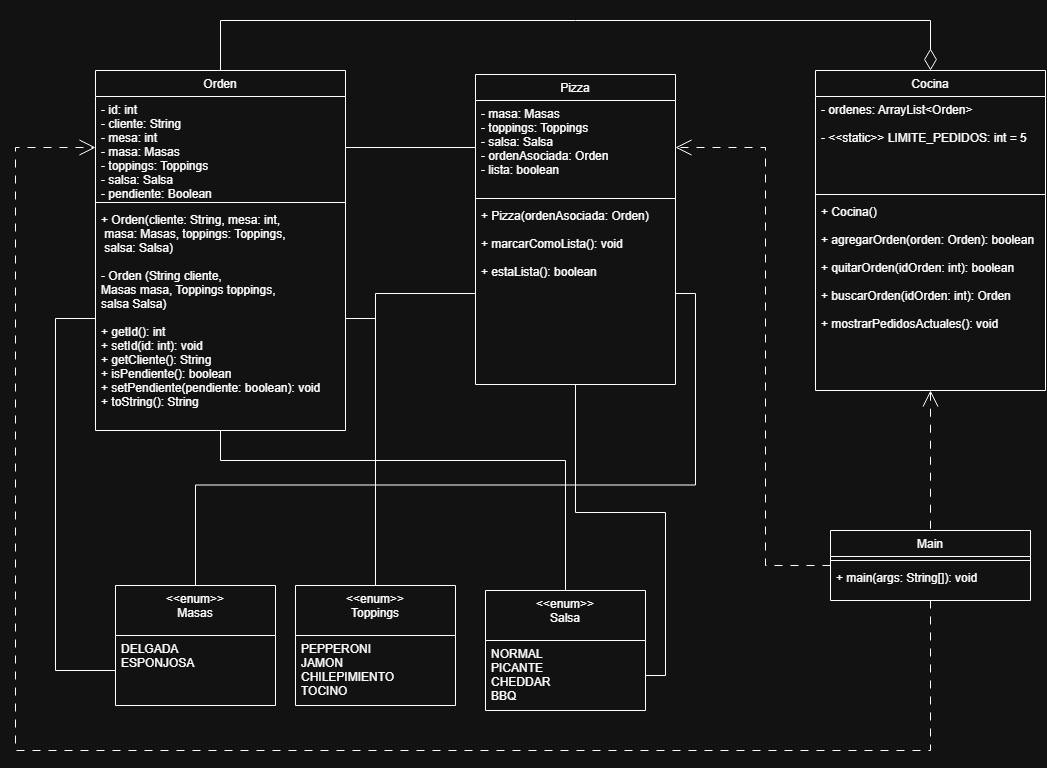

The diagram above was exported from draw.io. Its source (the exported page's mxGraphModel, read from the mxfile embedded in the PNG):
<mxGraphModel dx="2555" dy="1495" grid="1" gridSize="10" guides="1" tooltips="1" connect="1" arrows="1" fold="1" page="1" pageScale="1" pageWidth="827" pageHeight="1169" math="0" shadow="0">
  <root>
    <mxCell id="WIyWlLk6GJQsqaUBKTNV-0" />
    <mxCell id="WIyWlLk6GJQsqaUBKTNV-1" parent="WIyWlLk6GJQsqaUBKTNV-0" />
    <mxCell id="YnAyVJmS0ZC-pDr1a4gq-36" edge="1" parent="WIyWlLk6GJQsqaUBKTNV-1" source="zkfFHV4jXpPFQw0GAbJ--14" style="edgeStyle=orthogonalEdgeStyle;rounded=0;orthogonalLoop=1;jettySize=auto;html=1;entryX=0;entryY=0.5;entryDx=0;entryDy=0;endSize=14;endArrow=none;endFill=0;startArrow=none;startFill=0;exitX=0;exitY=0.5;exitDx=0;exitDy=0;" target="zkfFHV4jXpPFQw0GAbJ--24">
      <mxGeometry relative="1" x="0.0025" as="geometry">
        <Array as="points">
          <mxPoint x="360" y="820" />
          <mxPoint x="360" y="468" />
        </Array>
      </mxGeometry>
    </mxCell>
    <mxCell id="YnAyVJmS0ZC-pDr1a4gq-37" edge="1" parent="WIyWlLk6GJQsqaUBKTNV-1" source="zkfFHV4jXpPFQw0GAbJ--13" style="edgeStyle=orthogonalEdgeStyle;rounded=0;orthogonalLoop=1;jettySize=auto;html=1;entryX=1;entryY=0.5;entryDx=0;entryDy=0;endSize=14;endArrow=none;endFill=0;startArrow=none;startFill=0;" target="YnAyVJmS0ZC-pDr1a4gq-7">
      <mxGeometry relative="1" as="geometry" />
    </mxCell>
    <mxCell id="zkfFHV4jXpPFQw0GAbJ--13" parent="WIyWlLk6GJQsqaUBKTNV-1" style="swimlane;fontStyle=0;align=center;verticalAlign=top;childLayout=stackLayout;horizontal=1;startSize=50;horizontalStack=0;resizeParent=1;resizeLast=0;collapsible=1;marginBottom=0;rounded=0;shadow=0;strokeWidth=1;" value="&lt;&lt;enum&gt;&gt;&#10;Masas" vertex="1">
      <mxGeometry height="120" width="160" x="420" y="735" as="geometry">
        <mxRectangle height="26" width="170" x="340" y="380" as="alternateBounds" />
      </mxGeometry>
    </mxCell>
    <mxCell id="zkfFHV4jXpPFQw0GAbJ--14" parent="zkfFHV4jXpPFQw0GAbJ--13" style="text;align=left;verticalAlign=top;spacingLeft=4;spacingRight=4;overflow=hidden;rotatable=0;points=[[0,0.5],[1,0.5]];portConstraint=eastwest;" value="DELGADA&#10;ESPONJOSA" vertex="1">
      <mxGeometry height="70" width="160" y="50" as="geometry" />
    </mxCell>
    <mxCell id="YnAyVJmS0ZC-pDr1a4gq-33" edge="1" parent="WIyWlLk6GJQsqaUBKTNV-1" source="zkfFHV4jXpPFQw0GAbJ--17" style="edgeStyle=orthogonalEdgeStyle;rounded=0;orthogonalLoop=1;jettySize=auto;html=1;entryX=0.5;entryY=0;entryDx=0;entryDy=0;endArrow=diamondThin;endFill=0;endSize=19;" target="YnAyVJmS0ZC-pDr1a4gq-8">
      <mxGeometry relative="1" as="geometry">
        <Array as="points">
          <mxPoint x="525" y="170" />
          <mxPoint x="1235" y="170" />
        </Array>
      </mxGeometry>
    </mxCell>
    <mxCell id="YnAyVJmS0ZC-pDr1a4gq-43" edge="1" parent="WIyWlLk6GJQsqaUBKTNV-1" source="zkfFHV4jXpPFQw0GAbJ--17" style="edgeStyle=orthogonalEdgeStyle;rounded=0;orthogonalLoop=1;jettySize=auto;html=1;entryX=0.5;entryY=0;entryDx=0;entryDy=0;endArrow=none;endFill=0;startArrow=none;startFill=0;startSize=14;" target="YnAyVJmS0ZC-pDr1a4gq-2">
      <mxGeometry relative="1" x="0.002" as="geometry">
        <Array as="points">
          <mxPoint x="525" y="610" />
          <mxPoint x="870" y="610" />
        </Array>
      </mxGeometry>
    </mxCell>
    <mxCell id="zkfFHV4jXpPFQw0GAbJ--17" parent="WIyWlLk6GJQsqaUBKTNV-1" style="swimlane;fontStyle=0;align=center;verticalAlign=top;childLayout=stackLayout;horizontal=1;startSize=26;horizontalStack=0;resizeParent=1;resizeLast=0;collapsible=1;marginBottom=0;rounded=0;shadow=0;strokeWidth=1;" value="Orden" vertex="1">
      <mxGeometry height="360" width="250" x="400" y="220" as="geometry">
        <mxRectangle height="26" width="160" x="550" y="140" as="alternateBounds" />
      </mxGeometry>
    </mxCell>
    <mxCell id="zkfFHV4jXpPFQw0GAbJ--18" parent="zkfFHV4jXpPFQw0GAbJ--17" style="text;align=left;verticalAlign=top;spacingLeft=4;spacingRight=4;overflow=hidden;rotatable=0;points=[[0,0.5],[1,0.5]];portConstraint=eastwest;" value="- id: int&#10;- cliente: String&#10;- mesa: int&#10;- masa: Masas&#10;- toppings: Toppings&#10;- salsa: Salsa&#10;- pendiente: Boolean" vertex="1">
      <mxGeometry height="102" width="250" y="26" as="geometry" />
    </mxCell>
    <mxCell id="zkfFHV4jXpPFQw0GAbJ--23" parent="zkfFHV4jXpPFQw0GAbJ--17" style="line;html=1;strokeWidth=1;align=left;verticalAlign=middle;spacingTop=-1;spacingLeft=3;spacingRight=3;rotatable=0;labelPosition=right;points=[];portConstraint=eastwest;" value="" vertex="1">
      <mxGeometry height="8" width="250" y="128" as="geometry" />
    </mxCell>
    <mxCell id="zkfFHV4jXpPFQw0GAbJ--24" parent="zkfFHV4jXpPFQw0GAbJ--17" style="text;align=left;verticalAlign=top;spacingLeft=4;spacingRight=4;overflow=hidden;rotatable=0;points=[[0,0.5],[1,0.5]];portConstraint=eastwest;" value="+ Orden(cliente: String, mesa: int,&#10; masa: Masas, toppings: Toppings,&#10; salsa: Salsa)&#10;&#10;- Orden (String cliente,&#10;Masas masa, Toppings toppings,&#10;salsa Salsa)&#10;&#10;+ getId(): int&#10;+ setId(id: int): void&#10;+ getCliente(): String&#10;+ isPendiente(): boolean&#10;+ setPendiente(pendiente: boolean): void&#10;+ toString(): String" vertex="1">
      <mxGeometry height="224" width="250" y="136" as="geometry" />
    </mxCell>
    <mxCell id="YnAyVJmS0ZC-pDr1a4gq-38" edge="1" parent="WIyWlLk6GJQsqaUBKTNV-1" source="YnAyVJmS0ZC-pDr1a4gq-0" style="edgeStyle=orthogonalEdgeStyle;rounded=0;orthogonalLoop=1;jettySize=auto;html=1;entryX=1;entryY=0.5;entryDx=0;entryDy=0;endSize=14;endArrow=none;endFill=0;startArrow=none;startFill=0;" target="zkfFHV4jXpPFQw0GAbJ--24">
      <mxGeometry relative="1" x="0.0034" as="geometry" />
    </mxCell>
    <mxCell id="YnAyVJmS0ZC-pDr1a4gq-41" edge="1" parent="WIyWlLk6GJQsqaUBKTNV-1" source="YnAyVJmS0ZC-pDr1a4gq-0" style="edgeStyle=orthogonalEdgeStyle;rounded=0;orthogonalLoop=1;jettySize=auto;html=1;entryX=0;entryY=0.5;entryDx=0;entryDy=0;endSize=14;endArrow=none;endFill=0;startArrow=none;startFill=0;" target="YnAyVJmS0ZC-pDr1a4gq-7">
      <mxGeometry relative="1" as="geometry" />
    </mxCell>
    <mxCell id="YnAyVJmS0ZC-pDr1a4gq-0" parent="WIyWlLk6GJQsqaUBKTNV-1" style="swimlane;fontStyle=0;align=center;verticalAlign=top;childLayout=stackLayout;horizontal=1;startSize=50;horizontalStack=0;resizeParent=1;resizeLast=0;collapsible=1;marginBottom=0;rounded=0;shadow=0;strokeWidth=1;" value="&lt;&lt;enum&gt;&gt;&#10;Toppings" vertex="1">
      <mxGeometry height="120" width="160" x="600" y="735" as="geometry">
        <mxRectangle height="26" width="170" x="340" y="380" as="alternateBounds" />
      </mxGeometry>
    </mxCell>
    <mxCell id="YnAyVJmS0ZC-pDr1a4gq-1" parent="YnAyVJmS0ZC-pDr1a4gq-0" style="text;align=left;verticalAlign=top;spacingLeft=4;spacingRight=4;overflow=hidden;rotatable=0;points=[[0,0.5],[1,0.5]];portConstraint=eastwest;" value="PEPPERONI&#10;JAMON&#10;CHILEPIMIENTO&#10;TOCINO" vertex="1">
      <mxGeometry height="70" width="160" y="50" as="geometry" />
    </mxCell>
    <mxCell id="YnAyVJmS0ZC-pDr1a4gq-2" parent="WIyWlLk6GJQsqaUBKTNV-1" style="swimlane;fontStyle=0;align=center;verticalAlign=top;childLayout=stackLayout;horizontal=1;startSize=50;horizontalStack=0;resizeParent=1;resizeLast=0;collapsible=1;marginBottom=0;rounded=0;shadow=0;strokeWidth=1;" value="&lt;&lt;enum&gt;&gt;&#10;Salsa" vertex="1">
      <mxGeometry height="120" width="160" x="790" y="740" as="geometry">
        <mxRectangle height="26" width="170" x="340" y="380" as="alternateBounds" />
      </mxGeometry>
    </mxCell>
    <mxCell id="YnAyVJmS0ZC-pDr1a4gq-3" parent="YnAyVJmS0ZC-pDr1a4gq-2" style="text;align=left;verticalAlign=top;spacingLeft=4;spacingRight=4;overflow=hidden;rotatable=0;points=[[0,0.5],[1,0.5]];portConstraint=eastwest;" value="NORMAL&#10;PICANTE&#10;CHEDDAR&#10;BBQ" vertex="1">
      <mxGeometry height="70" width="160" y="50" as="geometry" />
    </mxCell>
    <mxCell id="YnAyVJmS0ZC-pDr1a4gq-45" edge="1" parent="WIyWlLk6GJQsqaUBKTNV-1" source="YnAyVJmS0ZC-pDr1a4gq-4" style="edgeStyle=orthogonalEdgeStyle;rounded=0;orthogonalLoop=1;jettySize=auto;html=1;entryX=1;entryY=0.5;entryDx=0;entryDy=0;endArrow=none;endFill=0;startArrow=none;startFill=0;startSize=14;" target="YnAyVJmS0ZC-pDr1a4gq-3">
      <mxGeometry relative="1" x="0.0025" as="geometry" />
    </mxCell>
    <mxCell id="YnAyVJmS0ZC-pDr1a4gq-4" parent="WIyWlLk6GJQsqaUBKTNV-1" style="swimlane;fontStyle=0;align=center;verticalAlign=top;childLayout=stackLayout;horizontal=1;startSize=26;horizontalStack=0;resizeParent=1;resizeLast=0;collapsible=1;marginBottom=0;rounded=0;shadow=0;strokeWidth=1;" value="Pizza" vertex="1">
      <mxGeometry height="310" width="200" x="780" y="224" as="geometry">
        <mxRectangle height="26" width="160" x="550" y="140" as="alternateBounds" />
      </mxGeometry>
    </mxCell>
    <mxCell id="YnAyVJmS0ZC-pDr1a4gq-5" parent="YnAyVJmS0ZC-pDr1a4gq-4" style="text;align=left;verticalAlign=top;spacingLeft=4;spacingRight=4;overflow=hidden;rotatable=0;points=[[0,0.5],[1,0.5]];portConstraint=eastwest;" value="- masa: Masas&#10;- toppings: Toppings&#10;- salsa: Salsa&#10;- ordenAsociada: Orden&#10;- lista: boolean" vertex="1">
      <mxGeometry height="94" width="200" y="26" as="geometry" />
    </mxCell>
    <mxCell id="YnAyVJmS0ZC-pDr1a4gq-6" parent="YnAyVJmS0ZC-pDr1a4gq-4" style="line;html=1;strokeWidth=1;align=left;verticalAlign=middle;spacingTop=-1;spacingLeft=3;spacingRight=3;rotatable=0;labelPosition=right;points=[];portConstraint=eastwest;" value="" vertex="1">
      <mxGeometry height="8" width="200" y="120" as="geometry" />
    </mxCell>
    <mxCell id="YnAyVJmS0ZC-pDr1a4gq-7" parent="YnAyVJmS0ZC-pDr1a4gq-4" style="text;align=left;verticalAlign=top;spacingLeft=4;spacingRight=4;overflow=hidden;rotatable=0;points=[[0,0.5],[1,0.5]];portConstraint=eastwest;" value="+ Pizza(ordenAsociada: Orden)&#10;&#10;+ marcarComoLista(): void&#10;&#10;+ estaLista(): boolean" vertex="1">
      <mxGeometry height="182" width="200" y="128" as="geometry" />
    </mxCell>
    <mxCell id="YnAyVJmS0ZC-pDr1a4gq-47" edge="1" parent="WIyWlLk6GJQsqaUBKTNV-1" source="YnAyVJmS0ZC-pDr1a4gq-8" style="edgeStyle=orthogonalEdgeStyle;rounded=0;orthogonalLoop=1;jettySize=auto;html=1;entryX=0.5;entryY=0;entryDx=0;entryDy=0;endArrow=none;endFill=0;startArrow=open;startFill=0;startSize=14;dashed=1;dashPattern=8 8;" target="YnAyVJmS0ZC-pDr1a4gq-29">
      <mxGeometry relative="1" as="geometry" />
    </mxCell>
    <mxCell id="YnAyVJmS0ZC-pDr1a4gq-8" parent="WIyWlLk6GJQsqaUBKTNV-1" style="swimlane;fontStyle=0;align=center;verticalAlign=top;childLayout=stackLayout;horizontal=1;startSize=26;horizontalStack=0;resizeParent=1;resizeLast=0;collapsible=1;marginBottom=0;rounded=0;shadow=0;strokeWidth=1;" value="Cocina" vertex="1">
      <mxGeometry height="320" width="230" x="1120" y="220" as="geometry">
        <mxRectangle height="26" width="160" x="550" y="140" as="alternateBounds" />
      </mxGeometry>
    </mxCell>
    <mxCell id="YnAyVJmS0ZC-pDr1a4gq-9" parent="YnAyVJmS0ZC-pDr1a4gq-8" style="text;align=left;verticalAlign=top;spacingLeft=4;spacingRight=4;overflow=hidden;rotatable=0;points=[[0,0.5],[1,0.5]];portConstraint=eastwest;" value="- ordenes: ArrayList&lt;Orden&gt;&#10;&#10;- &lt;&lt;static&gt;&gt; LIMITE_PEDIDOS: int = 5 " vertex="1">
      <mxGeometry height="94" width="230" y="26" as="geometry" />
    </mxCell>
    <mxCell id="YnAyVJmS0ZC-pDr1a4gq-10" parent="YnAyVJmS0ZC-pDr1a4gq-8" style="line;html=1;strokeWidth=1;align=left;verticalAlign=middle;spacingTop=-1;spacingLeft=3;spacingRight=3;rotatable=0;labelPosition=right;points=[];portConstraint=eastwest;" value="" vertex="1">
      <mxGeometry height="8" width="230" y="120" as="geometry" />
    </mxCell>
    <mxCell id="YnAyVJmS0ZC-pDr1a4gq-11" parent="YnAyVJmS0ZC-pDr1a4gq-8" style="text;align=left;verticalAlign=top;spacingLeft=4;spacingRight=4;overflow=hidden;rotatable=0;points=[[0,0.5],[1,0.5]];portConstraint=eastwest;" value="+ Cocina()&#10;&#10;+ agregarOrden(orden: Orden): boolean&#10;&#10;+ quitarOrden(idOrden: int): boolean&#10;&#10;+ buscarOrden(idOrden: int): Orden&#10;&#10;+ mostrarPedidosActuales(): void" vertex="1">
      <mxGeometry height="192" width="230" y="128" as="geometry" />
    </mxCell>
    <mxCell id="YnAyVJmS0ZC-pDr1a4gq-48" edge="1" parent="WIyWlLk6GJQsqaUBKTNV-1" source="YnAyVJmS0ZC-pDr1a4gq-29" style="edgeStyle=orthogonalEdgeStyle;rounded=0;orthogonalLoop=1;jettySize=auto;html=1;entryX=0;entryY=0.5;entryDx=0;entryDy=0;endArrow=open;endFill=0;endSize=14;dashed=1;dashPattern=8 8;" target="zkfFHV4jXpPFQw0GAbJ--18">
      <mxGeometry relative="1" x="-0.8856" as="geometry">
        <Array as="points">
          <mxPoint x="1235" y="900" />
          <mxPoint x="320" y="900" />
          <mxPoint x="320" y="297" />
        </Array>
        <mxPoint x="310" y="410" as="targetPoint" />
      </mxGeometry>
    </mxCell>
    <mxCell id="YnAyVJmS0ZC-pDr1a4gq-49" edge="1" parent="WIyWlLk6GJQsqaUBKTNV-1" source="YnAyVJmS0ZC-pDr1a4gq-29" style="edgeStyle=orthogonalEdgeStyle;rounded=0;orthogonalLoop=1;jettySize=auto;html=1;entryX=1;entryY=0.5;entryDx=0;entryDy=0;dashed=1;dashPattern=8 8;endSize=14;endArrow=open;endFill=0;" target="YnAyVJmS0ZC-pDr1a4gq-5">
      <mxGeometry relative="1" x="0.0017" as="geometry">
        <Array as="points">
          <mxPoint x="1070" y="715" />
          <mxPoint x="1070" y="297" />
        </Array>
      </mxGeometry>
    </mxCell>
    <mxCell id="YnAyVJmS0ZC-pDr1a4gq-29" parent="WIyWlLk6GJQsqaUBKTNV-1" style="swimlane;fontStyle=0;align=center;verticalAlign=top;childLayout=stackLayout;horizontal=1;startSize=26;horizontalStack=0;resizeParent=1;resizeLast=0;collapsible=1;marginBottom=0;rounded=0;shadow=0;strokeWidth=1;" value="Main" vertex="1">
      <mxGeometry height="70" width="200" x="1135" y="680" as="geometry">
        <mxRectangle height="26" width="160" x="550" y="140" as="alternateBounds" />
      </mxGeometry>
    </mxCell>
    <mxCell id="YnAyVJmS0ZC-pDr1a4gq-31" parent="YnAyVJmS0ZC-pDr1a4gq-29" style="line;html=1;strokeWidth=1;align=left;verticalAlign=middle;spacingTop=-1;spacingLeft=3;spacingRight=3;rotatable=0;labelPosition=right;points=[];portConstraint=eastwest;" value="" vertex="1">
      <mxGeometry height="8" width="200" y="26" as="geometry" />
    </mxCell>
    <mxCell id="YnAyVJmS0ZC-pDr1a4gq-32" parent="YnAyVJmS0ZC-pDr1a4gq-29" style="text;align=left;verticalAlign=top;spacingLeft=4;spacingRight=4;overflow=hidden;rotatable=0;points=[[0,0.5],[1,0.5]];portConstraint=eastwest;" value="+ main(args: String[]): void" vertex="1">
      <mxGeometry height="36" width="200" y="34" as="geometry" />
    </mxCell>
    <mxCell id="YnAyVJmS0ZC-pDr1a4gq-40" edge="1" parent="WIyWlLk6GJQsqaUBKTNV-1" source="zkfFHV4jXpPFQw0GAbJ--18" style="edgeStyle=orthogonalEdgeStyle;rounded=0;orthogonalLoop=1;jettySize=auto;html=1;entryX=0;entryY=0.5;entryDx=0;entryDy=0;endArrow=none;endFill=0;" target="YnAyVJmS0ZC-pDr1a4gq-5">
      <mxGeometry relative="1" as="geometry" />
    </mxCell>
  </root>
</mxGraphModel>